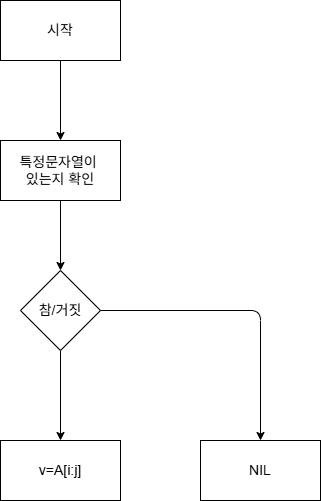

The diagram above was exported from draw.io. Its source (the exported page's mxGraphModel, read from the mxfile embedded in the PNG):
<mxGraphModel dx="476" dy="647" grid="1" gridSize="10" guides="1" tooltips="1" connect="1" arrows="1" fold="1" page="1" pageScale="1" pageWidth="850" pageHeight="1100" math="0" shadow="0">
  <root>
    <mxCell id="0" />
    <mxCell id="1" parent="0" />
    <mxCell id="9" value="" style="edgeStyle=none;html=1;fontSize=14;" edge="1" parent="1" source="2" target="8">
      <mxGeometry relative="1" as="geometry" />
    </mxCell>
    <mxCell id="2" value="시작" style="rounded=0;whiteSpace=wrap;html=1;fontSize=14;" vertex="1" parent="1">
      <mxGeometry x="80" y="50" width="120" height="60" as="geometry" />
    </mxCell>
    <mxCell id="11" value="" style="edgeStyle=none;html=1;fontSize=14;" edge="1" parent="1" source="8" target="10">
      <mxGeometry relative="1" as="geometry" />
    </mxCell>
    <mxCell id="8" value="특정문자열이&amp;nbsp;&lt;div&gt;있는지 확인&lt;/div&gt;" style="rounded=0;whiteSpace=wrap;html=1;fontSize=14;" vertex="1" parent="1">
      <mxGeometry x="80" y="190" width="120" height="60" as="geometry" />
    </mxCell>
    <mxCell id="13" value="" style="edgeStyle=none;html=1;fontSize=14;" edge="1" parent="1" source="10" target="12">
      <mxGeometry relative="1" as="geometry" />
    </mxCell>
    <mxCell id="15" value="" style="edgeStyle=none;html=1;fontSize=14;" edge="1" parent="1" source="10" target="14">
      <mxGeometry relative="1" as="geometry">
        <Array as="points">
          <mxPoint x="340" y="360" />
        </Array>
      </mxGeometry>
    </mxCell>
    <mxCell id="10" value="참/거짓" style="rhombus;whiteSpace=wrap;html=1;rounded=0;fontSize=14;" vertex="1" parent="1">
      <mxGeometry x="100" y="320" width="80" height="80" as="geometry" />
    </mxCell>
    <mxCell id="12" value="&amp;nbsp;v=A[i:j]&amp;nbsp;" style="whiteSpace=wrap;html=1;rounded=0;fontSize=14;" vertex="1" parent="1">
      <mxGeometry x="80" y="490" width="120" height="60" as="geometry" />
    </mxCell>
    <mxCell id="14" value="NIL" style="whiteSpace=wrap;html=1;rounded=0;fontSize=14;" vertex="1" parent="1">
      <mxGeometry x="280" y="490" width="120" height="60" as="geometry" />
    </mxCell>
  </root>
</mxGraphModel>